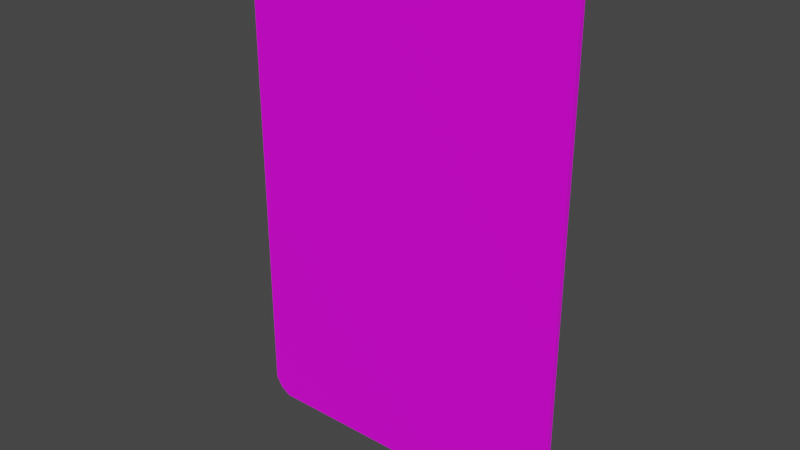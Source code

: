 # Source: eventCard_07.blend  (saved by Blender 3.2.14; exported with 4.5.12 LTS)
import bpy
from mathutils import Matrix  # noqa: F401  (used for matrix-valued properties, if any)

bpy.ops.wm.read_factory_settings(use_empty=True)
scene = bpy.context.scene
scene.name = 'Scene'

# ---- collections
col_collection = bpy.data.collections.new('Collection'); scene.collection.children.link(col_collection)

# ---- images (referenced by path relative to the original .blend; pixels are not part of the script)
import os
ASSET_DIR = os.environ.get("B2B_ASSET_DIR", "")  # directory of the original .blend (textures are referenced by path, not embedded)
HERE = os.path.dirname(os.path.abspath(__file__))  # packed textures are extracted next to this script under _unpacked/

def load_image(name, relpath, width, height, colorspace="sRGB"):
    """Load a texture the original file referenced (path relative to the .blend, or extracted next to this script)."""
    p = next((c for c in (os.path.join(HERE, relpath), os.path.join(ASSET_DIR, relpath)) if relpath and os.path.exists(c)), "")
    if p:
        img = bpy.data.images.load(p, check_existing=True)
        img.name = name
    else:  # same state as the original file: an image datablock whose file is absent (Cycles renders it pink)
        img = bpy.data.images.new(name, width, height)
        img.source = "FILE"
        img.filepath = "//" + (relpath or name)
    img.colorspace_settings.name = colorspace
    return img
img_texture_eventcard_07_png = load_image('texture_eventCard_07.png', 'texture_eventCard_07.png', 1024, 1024, 'sRGB')

# ---- materials (node trees are filled in below, after node groups)
mat_material = bpy.data.materials.new('Material')
mat_material.alpha_threshold = 0.0
mat_material.use_transparent_shadow = False
mat_material.line_color = (0.0, 0.0, 0.0, 1.0)

# ---- material node trees
mat_material.use_nodes = True; mat_material.node_tree.nodes.clear()
_N = mat_material.node_tree.nodes; _L = mat_material.node_tree.links
n0 = _N.new('ShaderNodeOutputMaterial'); n0.name = 'Material Output'; n0.location = (300, 300)
n1 = _N.new('ShaderNodeBsdfPrincipled'); n1.name = 'Principled BSDF'; n1.location = (10, 300)
n1.distribution = 'GGX'
n1.subsurface_method = 'RANDOM_WALK_SKIN'
n1.inputs[2].default_value = 0.4
n1.inputs[3].default_value = 1.45
n1.inputs[27].default_value = (0.0, 0.0, 0.0, 1.0)
n1.inputs[28].default_value = 1.0
n2 = _N.new('ShaderNodeTexImage'); n2.name = 'Image Texture'; n2.location = (-356, 296)
n2.image = img_texture_eventcard_07_png
_L.new(n1.outputs[0], n0.inputs[0])
_L.new(n2.outputs[0], n1.inputs[0])
n0.is_active_output = True

# ---- world
world_world = bpy.data.worlds.new('World'); scene.world = world_world
world_world.use_nodes = True; world_world.node_tree.nodes.clear()
_N = world_world.node_tree.nodes; _L = world_world.node_tree.links
n0 = _N.new('ShaderNodeOutputWorld'); n0.name = 'World Output'; n0.location = (300, 300)
n1 = _N.new('ShaderNodeBackground'); n1.name = 'Background'; n1.location = (10, 300)
n1.inputs[0].default_value = (0.05088, 0.05088, 0.05088, 1.0)
_L.new(n1.outputs[0], n0.inputs[0])
n0.is_active_output = True
world_world.color = (0.05088, 0.05088, 0.05088)
world_world.use_sun_shadow = False
world_world.sun_shadow_jitter_overblur = 0.0

# ---- meshes
me_cube = bpy.data.meshes.new('Cube')
me_cube.from_pydata([(0.9623, 1.0, 0.9741), (0.9623, 1.0, -0.9741), (0.9623, -1.0, 0.9741), (0.9623, -1.0, -0.9741), (-0.9623, 1.0, 0.9741), (-0.9623, 1.0, -0.9741), (-0.9623, -1.0, 0.9741), (-0.9623, -1.0, -0.9741), (0.9008, 1.0, -1.0), (0.9008, -1.0, 1.0), (0.9008, -1.0, -1.0), (0.9008, 1.0, 1.0), (-0.9008, 1.0, -1.0), (-0.9008, -1.0, 1.0), (-0.9008, -1.0, -1.0), (-0.9008, 1.0, 1.0), (1.0, 1.0, -0.9334), (-1.0, -1.0, -0.9334), (1.0, -1.0, -0.9334), (-1.0, 1.0, -0.9334), (0.9008, 1.0, -0.9334), (0.9008, -1.0, -0.9334), (-0.9008, 1.0, -0.9334), (-0.9008, -1.0, -0.9334), (-1.0, -1.0, 0.9334), (1.0, 1.0, 0.9334), (1.0, -1.0, 0.9334), (-1.0, 1.0, 0.9334), (0.9008, 1.0, 0.9334), (0.9008, -1.0, 0.9334), (-0.9008, 1.0, 0.9334), (-0.9008, -1.0, 0.9334)], [], [(15, 4, 6, 13), (31, 13, 6, 24), (24, 6, 4, 27), (8, 1, 3, 10), (25, 0, 2, 26), (28, 11, 0, 25), (30, 15, 11, 28), (12, 8, 10, 14), (26, 2, 9, 29), (0, 11, 9, 2), (5, 12, 14, 7), (27, 4, 15, 30), (29, 9, 13, 31), (11, 15, 13, 9), (10, 21, 23, 14), (5, 19, 22, 12), (3, 18, 21, 10), (12, 22, 20, 8), (8, 20, 16, 1), (1, 16, 18, 3), (7, 17, 19, 5), (14, 23, 17, 7), (21, 29, 31, 23), (19, 27, 30, 22), (18, 26, 29, 21), (22, 30, 28, 20), (20, 28, 25, 16), (16, 25, 26, 18), (17, 24, 27, 19), (23, 31, 24, 17)])
_uv = me_cube.uv_layers.new(name='UVMap')
_uv.uv.foreach_set('vector', [0.118, 0.02473, 0.107, 0.02473, 0.107, 0.01566, 0.118, 0.01566, 0.5303, 0.9723, 0.5303, 0.9959, 0.5155, 0.9919, 0.5064, 0.9723, 0.481, 0.9452, 0.481, 0.9646, 0.4867, 0.9646, 0.4867, 0.9452, 0.4396, 0.02473, 0.4505, 0.02473, 0.4505, 0.01566, 0.4396, 0.01566, 0.4867, 0.9452, 0.4867, 0.9646, 0.481, 0.9646, 0.481, 0.9452, 0.03695, 0.9702, 0.03695, 0.9962, 0.02216, 0.9902, 0.01309, 0.9702, 0.4704, 0.9702, 0.4704, 0.9962, 0.03695, 0.9962, 0.03695, 0.9702, 0.118, 0.02473, 0.4396, 0.02473, 0.4396, 0.01566, 0.118, 0.01566, 0.9892, 0.9723, 0.9801, 0.9919, 0.9653, 0.9959, 0.9653, 0.9723, 0.4505, 0.02473, 0.4396, 0.02473, 0.4396, 0.01566, 0.4505, 0.01566, 0.107, 0.02473, 0.118, 0.02473, 0.118, 0.01566, 0.107, 0.01566, 0.4943, 0.9702, 0.4852, 0.9902, 0.4704, 0.9962, 0.4704, 0.9702, 0.9653, 0.9723, 0.9653, 0.9959, 0.5303, 0.9959, 0.5303, 0.9723, 0.4396, 0.02473, 0.118, 0.02473, 0.118, 0.01566, 0.4396, 0.01566, 0.9653, 0.007259, 0.9653, 0.03183, 0.5303, 0.03183, 0.5303, 0.007259, 0.4852, 0.008664, 0.4943, 0.02864, 0.4704, 0.02864, 0.4704, 0.005683, 0.9801, 0.0123, 0.9892, 0.03183, 0.9653, 0.03183, 0.9653, 0.007259, 0.4704, 0.005683, 0.4704, 0.02864, 0.03695, 0.02864, 0.03695, 0.005683, 0.03695, 0.005683, 0.03695, 0.02864, 0.01309, 0.02864, 0.02216, 0.008664, 0.4867, 0.03776, 0.4867, 0.05712, 0.481, 0.05712, 0.481, 0.03776, 0.481, 0.03776, 0.481, 0.05712, 0.4867, 0.05712, 0.4867, 0.03776, 0.5303, 0.007259, 0.5303, 0.03183, 0.5064, 0.03183, 0.5155, 0.0123, 0.9653, 0.03183, 0.9653, 0.9723, 0.5303, 0.9723, 0.5303, 0.03183, 0.4943, 0.02864, 0.4943, 0.9702, 0.4704, 0.9702, 0.4704, 0.02864, 0.9892, 0.03183, 0.9892, 0.9723, 0.9653, 0.9723, 0.9653, 0.03183, 0.4704, 0.02864, 0.4704, 0.9702, 0.03695, 0.9702, 0.03695, 0.02864, 0.03695, 0.02864, 0.03695, 0.9702, 0.01309, 0.9702, 0.01309, 0.02864, 0.4867, 0.05712, 0.4867, 0.9452, 0.481, 0.9452, 0.481, 0.05712, 0.481, 0.05712, 0.481, 0.9452, 0.4867, 0.9452, 0.4867, 0.05712, 0.5303, 0.03183, 0.5303, 0.9723, 0.5064, 0.9723, 0.5064, 0.03183])
me_cube.materials.append(mat_material)
me_cube.use_mirror_vertex_groups = False
me_cube.update()

# ---- objects
ob_eventcard_07 = bpy.data.objects.new('eventCard_07', me_cube)

# ---- transforms, parenting, visibility, modifiers, constraints
ob_eventcard_07.location = (0.0, 0.0, 0.0)
ob_eventcard_07.scale = (2.0, 0.03, 3.0)
ob_eventcard_07.lock_rotations_4d = False
ob_eventcard_07.empty_display_type = 'ARROWS'
ob_eventcard_07.lineart.crease_threshold = 0.0

# ---- collection membership
col_collection.objects.link(ob_eventcard_07)

# ---- scene / render settings (as saved in the file)
scene.frame_start = 1; scene.frame_end = 250; scene.frame_set(1)
scene.render.engine = 'BLENDER_EEVEE_NEXT'
scene.cycles.sampling_pattern = 'TABULATED_SOBOL'
scene.cycles.use_light_tree = False
scene.view_settings.view_transform = 'Filmic'
bpy.context.view_layer.update()

# ---- added for rendering (the .blend has no active camera and no usable light): camera, sun
cam_auto = bpy.data.cameras.new('AutoCamera')
cam_auto.lens = 50.0
cam_auto.sensor_width = 36.0
cam_auto.clip_end = 1000.0
ob_auto_camera = bpy.data.objects.new('AutoCamera', cam_auto)
scene.collection.objects.link(ob_auto_camera)
ob_auto_camera.location = (6.67212, -8.00655, 5.3377)
ob_auto_camera.rotation_euler = (1.09748, -7.21219e-08, 0.694738)
scene.camera = ob_auto_camera
light_auto_sun = bpy.data.lights.new('AutoSun', 'SUN')
light_auto_sun.energy = 3.0
light_auto_sun.angle = 0.0523599
ob_auto_sun = bpy.data.objects.new('AutoSun', light_auto_sun)
scene.collection.objects.link(ob_auto_sun)
ob_auto_sun.rotation_euler = (0.872665, 0.174533, 0.523599)
bpy.context.view_layer.update()

